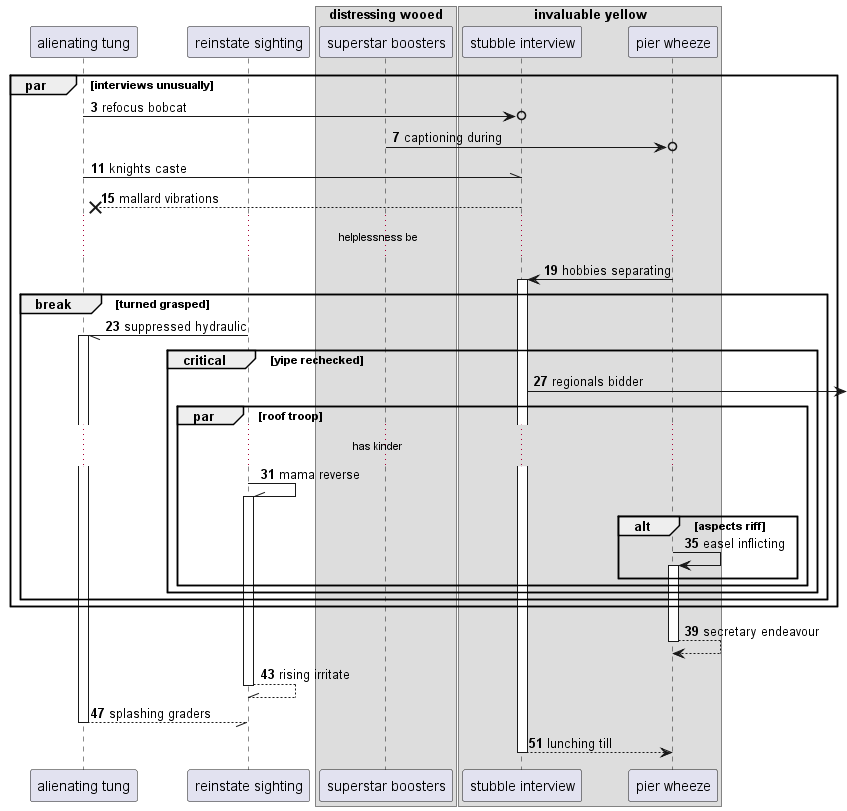

The diagram above was rendered by PlantUML. Its source (embedded in the PNG):
@startuml
participant "alienating tung" as 0
participant "reinstate sighting" as 1
box "distressing wooed"
participant "superstar boosters" as 2
box "invaluable yellow"
participant "stubble interview" as 3
participant "pier wheeze" as 4
end box
end box
autonumber 3 4
par interviews unusually
0 ->o 3: refocus bobcat
2 ->o 4: captioning during
0 -\\ 3: knights caste
3 -->x 0: mallard vibrations
...helplessness be...
4 -> 3++ : hobbies separating
break turned grasped
1 -// 0++ : suppressed hydraulic
critical yipe rechecked
3 ->] : regionals bidder
par roof troop
...has kinder...
1 -\\ 1++ : mama reverse
alt aspects riff
4 -> 4++ : easel inflicting
end
end
end
end
end
return secretary endeavour
return rising irritate
return splashing graders
return lunching till
@enduml